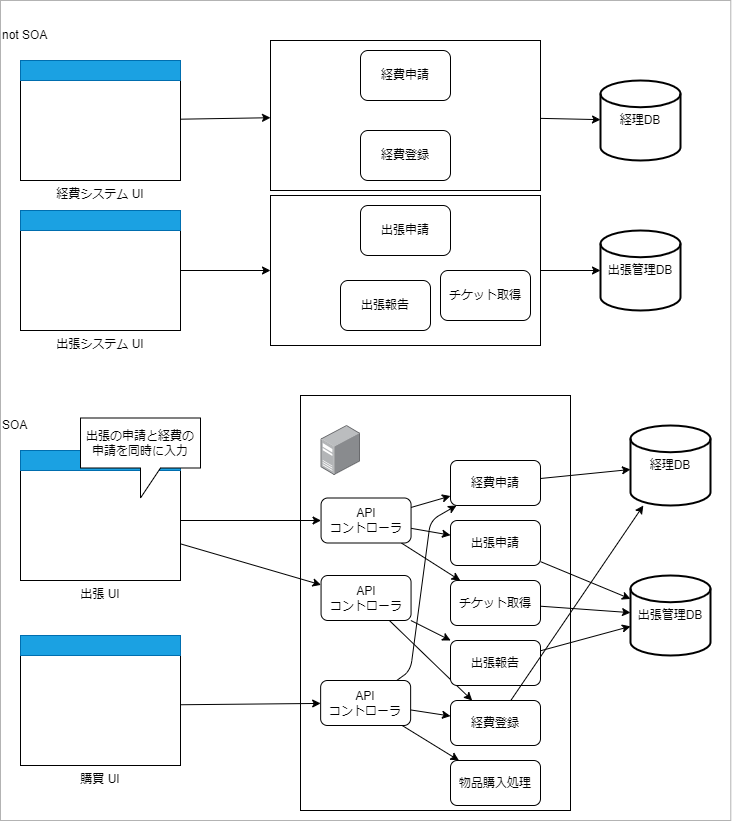

The diagram above was exported from draw.io. Its source (the exported page's mxGraphModel, read from the mxfile embedded in the PNG):
<mxGraphModel dx="1062" dy="702" grid="1" gridSize="10" guides="1" tooltips="1" connect="1" arrows="1" fold="1" page="1" pageScale="1" pageWidth="1654" pageHeight="1169" math="0" shadow="0">
  <root>
    <mxCell id="0" />
    <mxCell id="1" parent="0" />
    <mxCell id="37" value="" style="rounded=0;whiteSpace=wrap;html=1;strokeColor=#B3B3B3;" parent="1" vertex="1">
      <mxGeometry x="60" y="20" width="730.28" height="820" as="geometry" />
    </mxCell>
    <mxCell id="24" value="" style="rounded=0;whiteSpace=wrap;html=1;" parent="1" vertex="1">
      <mxGeometry x="360" y="415" width="270" height="415" as="geometry" />
    </mxCell>
    <mxCell id="7" value="経費システム UI" style="rounded=0;whiteSpace=wrap;html=1;verticalAlign=top;labelPosition=center;verticalLabelPosition=bottom;align=center;" parent="1" vertex="1">
      <mxGeometry x="80" y="80" width="160" height="120" as="geometry" />
    </mxCell>
    <mxCell id="8" value="経理DB" style="strokeWidth=2;html=1;shape=mxgraph.flowchart.database;whiteSpace=wrap;" parent="1" vertex="1">
      <mxGeometry x="660" y="100" width="80" height="80" as="geometry" />
    </mxCell>
    <mxCell id="10" value="" style="rounded=0;whiteSpace=wrap;html=1;fillColor=#1ba1e2;fontColor=#ffffff;strokeColor=#006EAF;" parent="1" vertex="1">
      <mxGeometry x="80" y="80" width="160" height="20" as="geometry" />
    </mxCell>
    <mxCell id="13" value="not SOA" style="text;html=1;strokeColor=none;fillColor=none;align=left;verticalAlign=middle;whiteSpace=wrap;rounded=0;" parent="1" vertex="1">
      <mxGeometry x="60" y="40" width="120" height="30" as="geometry" />
    </mxCell>
    <mxCell id="73" style="edgeStyle=none;html=1;" edge="1" parent="1" source="14" target="70">
      <mxGeometry relative="1" as="geometry" />
    </mxCell>
    <mxCell id="14" value="出張 UI" style="rounded=0;whiteSpace=wrap;html=1;verticalAlign=top;labelPosition=center;verticalLabelPosition=bottom;align=center;" parent="1" vertex="1">
      <mxGeometry x="80" y="480" width="160" height="120" as="geometry" />
    </mxCell>
    <mxCell id="23" style="edgeStyle=none;html=1;" parent="1" source="14" target="25" edge="1">
      <mxGeometry relative="1" as="geometry">
        <mxPoint x="350" y="539" as="targetPoint" />
        <mxPoint x="190" y="540" as="sourcePoint" />
      </mxGeometry>
    </mxCell>
    <mxCell id="18" value="" style="rounded=0;whiteSpace=wrap;html=1;fillColor=#1ba1e2;fontColor=#ffffff;strokeColor=#006EAF;" parent="1" vertex="1">
      <mxGeometry x="80" y="470" width="160" height="20" as="geometry" />
    </mxCell>
    <mxCell id="19" value="出張の申請と経費の申請を同時に入力" style="shape=callout;whiteSpace=wrap;html=1;perimeter=calloutPerimeter;" parent="1" vertex="1">
      <mxGeometry x="140" y="437.5" width="120" height="80" as="geometry" />
    </mxCell>
    <mxCell id="20" value="SOA" style="text;html=1;strokeColor=none;fillColor=none;align=left;verticalAlign=middle;whiteSpace=wrap;rounded=0;" parent="1" vertex="1">
      <mxGeometry x="60" y="430" width="120" height="30" as="geometry" />
    </mxCell>
    <mxCell id="21" value="" style="points=[];aspect=fixed;html=1;align=center;shadow=0;dashed=0;image;image=img/lib/allied_telesis/computer_and_terminals/Server_Desktop.svg;" parent="1" vertex="1">
      <mxGeometry x="380.56" y="445" width="39.44" height="50" as="geometry" />
    </mxCell>
    <mxCell id="30" style="edgeStyle=none;html=1;" parent="1" source="25" target="26" edge="1">
      <mxGeometry relative="1" as="geometry" />
    </mxCell>
    <mxCell id="31" style="edgeStyle=none;html=1;" parent="1" source="25" target="29" edge="1">
      <mxGeometry relative="1" as="geometry" />
    </mxCell>
    <mxCell id="34" style="edgeStyle=none;html=1;" parent="1" source="25" target="33" edge="1">
      <mxGeometry relative="1" as="geometry" />
    </mxCell>
    <mxCell id="25" value="API&lt;br&gt;コントローラ" style="rounded=1;whiteSpace=wrap;html=1;" parent="1" vertex="1">
      <mxGeometry x="380.56" y="517.5" width="90" height="45" as="geometry" />
    </mxCell>
    <mxCell id="78" style="edgeStyle=none;html=1;" edge="1" parent="1" source="26" target="68">
      <mxGeometry relative="1" as="geometry" />
    </mxCell>
    <mxCell id="26" value="経費申請" style="rounded=1;whiteSpace=wrap;html=1;" parent="1" vertex="1">
      <mxGeometry x="510" y="480" width="90" height="45" as="geometry" />
    </mxCell>
    <mxCell id="32" style="edgeStyle=none;html=1;" parent="1" source="29" target="69" edge="1">
      <mxGeometry relative="1" as="geometry">
        <mxPoint x="695" y="562.5" as="targetPoint" />
      </mxGeometry>
    </mxCell>
    <mxCell id="29" value="出張申請" style="rounded=1;whiteSpace=wrap;html=1;" parent="1" vertex="1">
      <mxGeometry x="510" y="540" width="90" height="45" as="geometry" />
    </mxCell>
    <mxCell id="79" style="edgeStyle=none;html=1;" edge="1" parent="1" source="33" target="69">
      <mxGeometry relative="1" as="geometry" />
    </mxCell>
    <mxCell id="33" value="チケット取得" style="rounded=1;whiteSpace=wrap;html=1;" parent="1" vertex="1">
      <mxGeometry x="510" y="600" width="90" height="45" as="geometry" />
    </mxCell>
    <mxCell id="62" style="edgeStyle=none;html=1;" edge="1" parent="1" source="48" target="8">
      <mxGeometry relative="1" as="geometry" />
    </mxCell>
    <mxCell id="48" value="" style="rounded=0;whiteSpace=wrap;html=1;" vertex="1" parent="1">
      <mxGeometry x="330" y="60" width="270" height="150" as="geometry" />
    </mxCell>
    <mxCell id="49" value="経費申請" style="rounded=1;whiteSpace=wrap;html=1;" vertex="1" parent="1">
      <mxGeometry x="420" y="70" width="90" height="50" as="geometry" />
    </mxCell>
    <mxCell id="50" value="経費登録" style="rounded=1;whiteSpace=wrap;html=1;" vertex="1" parent="1">
      <mxGeometry x="420" y="150" width="90" height="50" as="geometry" />
    </mxCell>
    <mxCell id="63" style="edgeStyle=none;html=1;" edge="1" parent="1" source="52" target="56">
      <mxGeometry relative="1" as="geometry" />
    </mxCell>
    <mxCell id="52" value="出張システム UI" style="rounded=0;whiteSpace=wrap;html=1;verticalAlign=top;labelPosition=center;verticalLabelPosition=bottom;align=center;" vertex="1" parent="1">
      <mxGeometry x="80" y="230" width="160" height="120" as="geometry" />
    </mxCell>
    <mxCell id="54" value="" style="rounded=0;whiteSpace=wrap;html=1;fillColor=#1ba1e2;fontColor=#ffffff;strokeColor=#006EAF;" vertex="1" parent="1">
      <mxGeometry x="80" y="230" width="160" height="20" as="geometry" />
    </mxCell>
    <mxCell id="67" style="edgeStyle=none;html=1;" edge="1" parent="1" source="56" target="65">
      <mxGeometry relative="1" as="geometry" />
    </mxCell>
    <mxCell id="56" value="" style="rounded=0;whiteSpace=wrap;html=1;" vertex="1" parent="1">
      <mxGeometry x="330" y="215" width="270" height="150" as="geometry" />
    </mxCell>
    <mxCell id="57" value="出張申請" style="rounded=1;whiteSpace=wrap;html=1;" vertex="1" parent="1">
      <mxGeometry x="420" y="225" width="90" height="50" as="geometry" />
    </mxCell>
    <mxCell id="58" value="出張報告" style="rounded=1;whiteSpace=wrap;html=1;" vertex="1" parent="1">
      <mxGeometry x="400" y="300" width="90" height="50" as="geometry" />
    </mxCell>
    <mxCell id="59" style="edgeStyle=none;html=1;" edge="1" parent="1" source="7" target="48">
      <mxGeometry relative="1" as="geometry" />
    </mxCell>
    <mxCell id="64" value="チケット取得" style="rounded=1;whiteSpace=wrap;html=1;" vertex="1" parent="1">
      <mxGeometry x="500" y="290" width="90" height="50" as="geometry" />
    </mxCell>
    <mxCell id="65" value="出張管理DB" style="strokeWidth=2;html=1;shape=mxgraph.flowchart.database;whiteSpace=wrap;" vertex="1" parent="1">
      <mxGeometry x="660" y="250" width="80" height="80" as="geometry" />
    </mxCell>
    <mxCell id="68" value="経理DB" style="strokeWidth=2;html=1;shape=mxgraph.flowchart.database;whiteSpace=wrap;" vertex="1" parent="1">
      <mxGeometry x="690" y="445" width="80" height="80" as="geometry" />
    </mxCell>
    <mxCell id="69" value="出張管理DB" style="strokeWidth=2;html=1;shape=mxgraph.flowchart.database;whiteSpace=wrap;" vertex="1" parent="1">
      <mxGeometry x="690" y="595" width="80" height="80" as="geometry" />
    </mxCell>
    <mxCell id="74" style="edgeStyle=none;html=1;" edge="1" parent="1" source="70" target="71">
      <mxGeometry relative="1" as="geometry" />
    </mxCell>
    <mxCell id="75" style="edgeStyle=none;html=1;" edge="1" parent="1" source="70" target="72">
      <mxGeometry relative="1" as="geometry" />
    </mxCell>
    <mxCell id="70" value="API&lt;br&gt;コントローラ" style="rounded=1;whiteSpace=wrap;html=1;" vertex="1" parent="1">
      <mxGeometry x="380.56" y="595" width="90" height="45" as="geometry" />
    </mxCell>
    <mxCell id="76" style="edgeStyle=none;html=1;" edge="1" parent="1" source="71" target="69">
      <mxGeometry relative="1" as="geometry" />
    </mxCell>
    <mxCell id="71" value="出張報告" style="rounded=1;whiteSpace=wrap;html=1;" vertex="1" parent="1">
      <mxGeometry x="510" y="660" width="90" height="45" as="geometry" />
    </mxCell>
    <mxCell id="77" style="edgeStyle=none;html=1;" edge="1" parent="1" source="72" target="68">
      <mxGeometry relative="1" as="geometry" />
    </mxCell>
    <mxCell id="72" value="経費登録" style="rounded=1;whiteSpace=wrap;html=1;" vertex="1" parent="1">
      <mxGeometry x="510" y="720" width="90" height="45" as="geometry" />
    </mxCell>
    <mxCell id="83" style="edgeStyle=none;html=1;" edge="1" parent="1" source="80" target="82">
      <mxGeometry relative="1" as="geometry" />
    </mxCell>
    <mxCell id="80" value="購買 UI" style="rounded=0;whiteSpace=wrap;html=1;verticalAlign=top;labelPosition=center;verticalLabelPosition=bottom;align=center;" vertex="1" parent="1">
      <mxGeometry x="80" y="665" width="160" height="120" as="geometry" />
    </mxCell>
    <mxCell id="81" value="" style="rounded=0;whiteSpace=wrap;html=1;fillColor=#1ba1e2;fontColor=#ffffff;strokeColor=#006EAF;" vertex="1" parent="1">
      <mxGeometry x="80" y="655" width="160" height="20" as="geometry" />
    </mxCell>
    <mxCell id="85" style="edgeStyle=none;html=1;" edge="1" parent="1" source="82" target="26">
      <mxGeometry relative="1" as="geometry">
        <Array as="points">
          <mxPoint x="470" y="690" />
          <mxPoint x="490" y="540" />
        </Array>
      </mxGeometry>
    </mxCell>
    <mxCell id="87" style="edgeStyle=none;html=1;" edge="1" parent="1" source="82" target="72">
      <mxGeometry relative="1" as="geometry" />
    </mxCell>
    <mxCell id="89" style="edgeStyle=none;html=1;" edge="1" parent="1" source="82" target="88">
      <mxGeometry relative="1" as="geometry" />
    </mxCell>
    <mxCell id="82" value="API&lt;br&gt;コントローラ" style="rounded=1;whiteSpace=wrap;html=1;" vertex="1" parent="1">
      <mxGeometry x="380.14" y="700" width="90" height="45" as="geometry" />
    </mxCell>
    <mxCell id="88" value="物品購入処理" style="rounded=1;whiteSpace=wrap;html=1;" vertex="1" parent="1">
      <mxGeometry x="510" y="780" width="90" height="45" as="geometry" />
    </mxCell>
  </root>
</mxGraphModel>